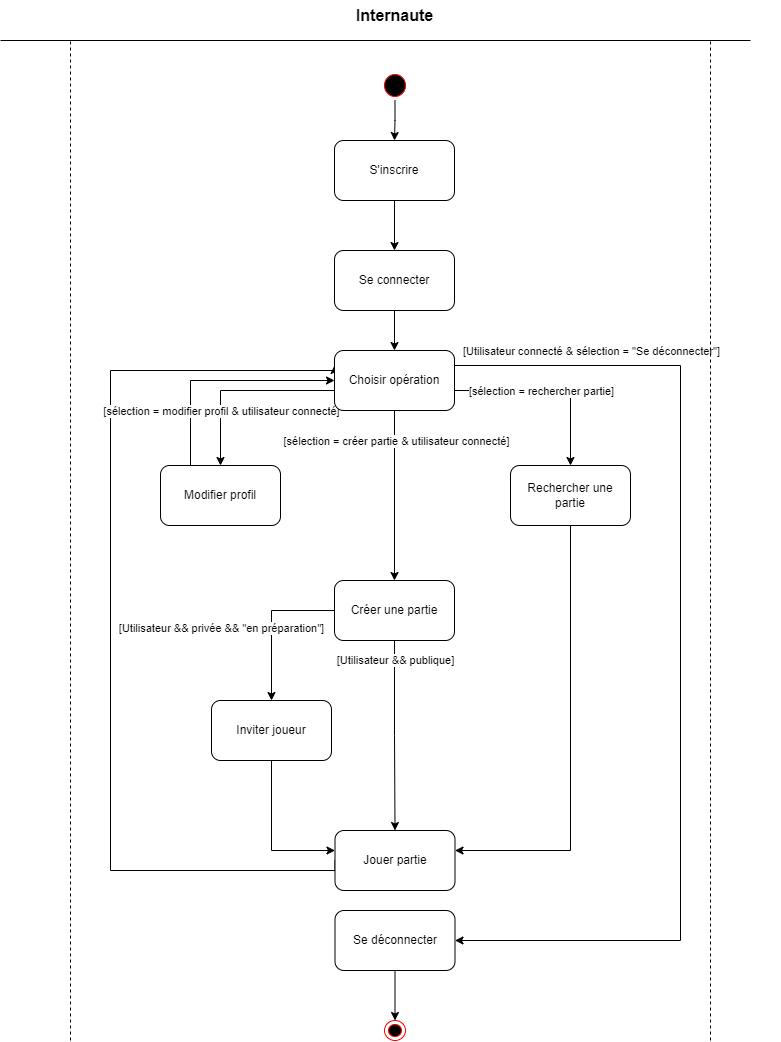

The diagram above was exported from draw.io. Its source (the exported page's mxGraphModel, read from the mxfile embedded in the PNG):
<mxGraphModel dx="1434" dy="802" grid="1" gridSize="10" guides="1" tooltips="1" connect="1" arrows="1" fold="1" page="1" pageScale="1" pageWidth="827" pageHeight="1169" math="0" shadow="0">
  <root>
    <mxCell id="0" />
    <mxCell id="1" parent="0" />
    <mxCell id="VkW_Bc2RFnHEbyvIq_x5-21" value="" style="edgeStyle=orthogonalEdgeStyle;rounded=0;orthogonalLoop=1;jettySize=auto;html=1;strokeColor=#000000;" parent="1" source="QDRrfPD27b0_wzDrcLUz-2" target="QDRrfPD27b0_wzDrcLUz-6" edge="1">
      <mxGeometry relative="1" as="geometry" />
    </mxCell>
    <mxCell id="QDRrfPD27b0_wzDrcLUz-2" value="S'inscrire" style="rounded=1;whiteSpace=wrap;html=1;labelBackgroundColor=none;strokeColor=#000000;" parent="1" vertex="1">
      <mxGeometry x="374" y="230" width="120" height="60" as="geometry" />
    </mxCell>
    <mxCell id="QDRrfPD27b0_wzDrcLUz-5" value="" style="edgeStyle=orthogonalEdgeStyle;rounded=0;orthogonalLoop=1;jettySize=auto;html=1;labelBackgroundColor=none;strokeColor=#000000;fontColor=default;" parent="1" source="QDRrfPD27b0_wzDrcLUz-6" target="QDRrfPD27b0_wzDrcLUz-47" edge="1">
      <mxGeometry x="1" y="10" relative="1" as="geometry">
        <Array as="points" />
        <mxPoint x="-10" y="10" as="offset" />
        <mxPoint x="434.5" y="420" as="targetPoint" />
      </mxGeometry>
    </mxCell>
    <mxCell id="QDRrfPD27b0_wzDrcLUz-6" value="Se connecter" style="rounded=1;whiteSpace=wrap;html=1;labelBackgroundColor=none;strokeColor=#000000;" parent="1" vertex="1">
      <mxGeometry x="374" y="340" width="120" height="60" as="geometry" />
    </mxCell>
    <mxCell id="3WiTWHCvZs_hwgFEXGus-2" style="edgeStyle=orthogonalEdgeStyle;rounded=0;orthogonalLoop=1;jettySize=auto;html=1;exitX=0.25;exitY=0;exitDx=0;exitDy=0;strokeColor=#000000;fontSize=11;" parent="1" source="QDRrfPD27b0_wzDrcLUz-8" target="QDRrfPD27b0_wzDrcLUz-47" edge="1">
      <mxGeometry relative="1" as="geometry">
        <Array as="points">
          <mxPoint x="230" y="470" />
        </Array>
      </mxGeometry>
    </mxCell>
    <mxCell id="QDRrfPD27b0_wzDrcLUz-8" value="Modifier profil" style="rounded=1;whiteSpace=wrap;html=1;labelBackgroundColor=none;strokeColor=#000000;" parent="1" vertex="1">
      <mxGeometry x="200" y="555" width="120" height="60" as="geometry" />
    </mxCell>
    <mxCell id="QDRrfPD27b0_wzDrcLUz-11" value="Créer une partie" style="rounded=1;whiteSpace=wrap;html=1;labelBackgroundColor=none;strokeColor=#000000;" parent="1" vertex="1">
      <mxGeometry x="374" y="670" width="120" height="60" as="geometry" />
    </mxCell>
    <mxCell id="QDRrfPD27b0_wzDrcLUz-18" value="&lt;h1&gt;&lt;br&gt;&lt;/h1&gt;" style="text;html=1;strokeColor=none;fillColor=none;spacing=5;spacingTop=-20;whiteSpace=wrap;overflow=hidden;rounded=0;fontColor=#143642;" parent="1" vertex="1">
      <mxGeometry x="710" y="370" width="110" height="40" as="geometry" />
    </mxCell>
    <mxCell id="VkW_Bc2RFnHEbyvIq_x5-12" style="edgeStyle=orthogonalEdgeStyle;rounded=0;orthogonalLoop=1;jettySize=auto;html=1;exitX=0.5;exitY=1;exitDx=0;exitDy=0;strokeColor=#000000;" parent="1" source="QDRrfPD27b0_wzDrcLUz-21" target="QDRrfPD27b0_wzDrcLUz-27" edge="1">
      <mxGeometry relative="1" as="geometry">
        <Array as="points">
          <mxPoint x="311" y="940" />
        </Array>
      </mxGeometry>
    </mxCell>
    <mxCell id="QDRrfPD27b0_wzDrcLUz-21" value="Inviter joueur" style="rounded=1;whiteSpace=wrap;html=1;strokeColor=#000000;" parent="1" vertex="1">
      <mxGeometry x="251" y="790" width="120" height="60" as="geometry" />
    </mxCell>
    <mxCell id="VkW_Bc2RFnHEbyvIq_x5-7" style="edgeStyle=orthogonalEdgeStyle;rounded=0;orthogonalLoop=1;jettySize=auto;html=1;exitX=0;exitY=0.5;exitDx=0;exitDy=0;entryX=0;entryY=0.25;entryDx=0;entryDy=0;" parent="1" source="QDRrfPD27b0_wzDrcLUz-27" target="QDRrfPD27b0_wzDrcLUz-47" edge="1">
      <mxGeometry relative="1" as="geometry">
        <Array as="points">
          <mxPoint x="375" y="960" />
          <mxPoint x="150" y="960" />
          <mxPoint x="150" y="460" />
          <mxPoint x="374" y="460" />
        </Array>
      </mxGeometry>
    </mxCell>
    <mxCell id="QDRrfPD27b0_wzDrcLUz-27" value="Jouer partie" style="rounded=1;whiteSpace=wrap;html=1;strokeColor=#000000;" parent="1" vertex="1">
      <mxGeometry x="374.5" y="920" width="120" height="60" as="geometry" />
    </mxCell>
    <mxCell id="VkW_Bc2RFnHEbyvIq_x5-19" style="edgeStyle=orthogonalEdgeStyle;rounded=0;orthogonalLoop=1;jettySize=auto;html=1;exitX=0.5;exitY=1;exitDx=0;exitDy=0;strokeColor=#000000;" parent="1" source="QDRrfPD27b0_wzDrcLUz-43" target="QDRrfPD27b0_wzDrcLUz-54" edge="1">
      <mxGeometry relative="1" as="geometry" />
    </mxCell>
    <mxCell id="QDRrfPD27b0_wzDrcLUz-43" value="Se déconnecter" style="rounded=1;whiteSpace=wrap;html=1;" parent="1" vertex="1">
      <mxGeometry x="374.5" y="1000" width="120" height="60" as="geometry" />
    </mxCell>
    <mxCell id="QDRrfPD27b0_wzDrcLUz-45" style="edgeStyle=orthogonalEdgeStyle;rounded=0;orthogonalLoop=1;jettySize=auto;html=1;exitX=0.5;exitY=1;exitDx=0;exitDy=0;strokeColor=#000000;fontColor=#143642;fillColor=#FAE5C7;" parent="1" source="QDRrfPD27b0_wzDrcLUz-47" target="QDRrfPD27b0_wzDrcLUz-11" edge="1">
      <mxGeometry relative="1" as="geometry" />
    </mxCell>
    <mxCell id="VkW_Bc2RFnHEbyvIq_x5-15" value="[sélection = créer partie &amp;amp; utilisateur connecté]" style="edgeLabel;html=1;align=center;verticalAlign=middle;resizable=0;points=[];" parent="QDRrfPD27b0_wzDrcLUz-45" connectable="0" vertex="1">
      <mxGeometry x="-0.7294" y="3" relative="1" as="geometry">
        <mxPoint x="-2" y="7" as="offset" />
      </mxGeometry>
    </mxCell>
    <mxCell id="QDRrfPD27b0_wzDrcLUz-46" style="edgeStyle=orthogonalEdgeStyle;rounded=0;orthogonalLoop=1;jettySize=auto;html=1;exitX=0;exitY=0.5;exitDx=0;exitDy=0;strokeColor=#000000;fontColor=#143642;fillColor=#FAE5C7;" parent="1" source="QDRrfPD27b0_wzDrcLUz-47" target="QDRrfPD27b0_wzDrcLUz-8" edge="1">
      <mxGeometry relative="1" as="geometry">
        <Array as="points">
          <mxPoint x="374" y="480" />
          <mxPoint x="260" y="480" />
        </Array>
      </mxGeometry>
    </mxCell>
    <mxCell id="VkW_Bc2RFnHEbyvIq_x5-17" value="[sélection = modifier profil &amp;amp; utilisateur connecté]" style="edgeLabel;html=1;align=center;verticalAlign=middle;resizable=0;points=[];" parent="QDRrfPD27b0_wzDrcLUz-46" connectable="0" vertex="1">
      <mxGeometry x="0.1156" y="-2" relative="1" as="geometry">
        <mxPoint x="-13" y="22" as="offset" />
      </mxGeometry>
    </mxCell>
    <mxCell id="M00te78vIq9Rm6jODWEi-3" style="edgeStyle=orthogonalEdgeStyle;rounded=0;orthogonalLoop=1;jettySize=auto;html=1;exitX=1;exitY=0.5;exitDx=0;exitDy=0;strokeColor=#000000;" parent="1" source="QDRrfPD27b0_wzDrcLUz-47" target="M00te78vIq9Rm6jODWEi-2" edge="1">
      <mxGeometry relative="1" as="geometry">
        <Array as="points">
          <mxPoint x="494" y="480" />
          <mxPoint x="610" y="480" />
        </Array>
      </mxGeometry>
    </mxCell>
    <mxCell id="VkW_Bc2RFnHEbyvIq_x5-16" value="[sélection = rechercher partie]" style="edgeLabel;html=1;align=center;verticalAlign=middle;resizable=0;points=[];" parent="M00te78vIq9Rm6jODWEi-3" connectable="0" vertex="1">
      <mxGeometry x="-0.2139" y="2" relative="1" as="geometry">
        <mxPoint x="17" y="2" as="offset" />
      </mxGeometry>
    </mxCell>
    <mxCell id="VkW_Bc2RFnHEbyvIq_x5-18" style="edgeStyle=orthogonalEdgeStyle;rounded=0;orthogonalLoop=1;jettySize=auto;html=1;exitX=1;exitY=0.25;exitDx=0;exitDy=0;strokeColor=#000000;" parent="1" source="QDRrfPD27b0_wzDrcLUz-47" target="QDRrfPD27b0_wzDrcLUz-43" edge="1">
      <mxGeometry relative="1" as="geometry">
        <Array as="points">
          <mxPoint x="720" y="455" />
          <mxPoint x="720" y="1030" />
        </Array>
      </mxGeometry>
    </mxCell>
    <mxCell id="VkW_Bc2RFnHEbyvIq_x5-20" value="[Utilisateur connecté &amp;amp; sélection = &quot;Se déconnecter&quot;]" style="edgeLabel;html=1;align=center;verticalAlign=middle;resizable=0;points=[];" parent="VkW_Bc2RFnHEbyvIq_x5-18" connectable="0" vertex="1">
      <mxGeometry x="-0.9194" y="1" relative="1" as="geometry">
        <mxPoint x="95" y="-14" as="offset" />
      </mxGeometry>
    </mxCell>
    <mxCell id="QDRrfPD27b0_wzDrcLUz-47" value="Choisir opération" style="rounded=1;whiteSpace=wrap;html=1;strokeColor=#000000;" parent="1" vertex="1">
      <mxGeometry x="374" y="440" width="120" height="60" as="geometry" />
    </mxCell>
    <mxCell id="QDRrfPD27b0_wzDrcLUz-52" style="edgeStyle=orthogonalEdgeStyle;rounded=0;orthogonalLoop=1;jettySize=auto;html=1;entryX=0.5;entryY=0;entryDx=0;entryDy=0;strokeColor=#000000;fontColor=#143642;fillColor=#FAE5C7;" parent="1" source="QDRrfPD27b0_wzDrcLUz-53" target="QDRrfPD27b0_wzDrcLUz-2" edge="1">
      <mxGeometry relative="1" as="geometry" />
    </mxCell>
    <mxCell id="QDRrfPD27b0_wzDrcLUz-53" value="" style="ellipse;html=1;shape=startState;fillColor=#000000;strokeColor=#ff0000;fontColor=#143642;" parent="1" vertex="1">
      <mxGeometry x="420" y="160" width="29" height="30" as="geometry" />
    </mxCell>
    <mxCell id="QDRrfPD27b0_wzDrcLUz-54" value="" style="ellipse;html=1;shape=endState;fillColor=#000000;strokeColor=#ff0000;fontColor=#143642;" parent="1" vertex="1">
      <mxGeometry x="424" y="1110" width="21" height="20" as="geometry" />
    </mxCell>
    <mxCell id="VkW_Bc2RFnHEbyvIq_x5-3" style="edgeStyle=orthogonalEdgeStyle;rounded=0;orthogonalLoop=1;jettySize=auto;html=1;exitX=0.5;exitY=1;exitDx=0;exitDy=0;" parent="1" source="M00te78vIq9Rm6jODWEi-2" target="QDRrfPD27b0_wzDrcLUz-27" edge="1">
      <mxGeometry relative="1" as="geometry">
        <Array as="points">
          <mxPoint x="610" y="940" />
        </Array>
      </mxGeometry>
    </mxCell>
    <mxCell id="M00te78vIq9Rm6jODWEi-2" value="Rechercher une partie" style="rounded=1;whiteSpace=wrap;html=1;labelBackgroundColor=none;strokeColor=#000000;" parent="1" vertex="1">
      <mxGeometry x="550" y="555" width="120" height="60" as="geometry" />
    </mxCell>
    <mxCell id="VkW_Bc2RFnHEbyvIq_x5-2" style="edgeStyle=orthogonalEdgeStyle;rounded=0;orthogonalLoop=1;jettySize=auto;html=1;" parent="1" source="QDRrfPD27b0_wzDrcLUz-11" target="QDRrfPD27b0_wzDrcLUz-21" edge="1">
      <mxGeometry relative="1" as="geometry">
        <Array as="points">
          <mxPoint x="311" y="700" />
        </Array>
      </mxGeometry>
    </mxCell>
    <mxCell id="VkW_Bc2RFnHEbyvIq_x5-13" value="[Utilisateur &amp;amp;&amp;amp; privée &amp;amp;&amp;amp; &quot;en préparation&quot;]" style="edgeLabel;html=1;align=center;verticalAlign=middle;resizable=0;points=[];" parent="VkW_Bc2RFnHEbyvIq_x5-2" connectable="0" vertex="1">
      <mxGeometry x="0.1934" y="1" relative="1" as="geometry">
        <mxPoint x="-52" y="-11" as="offset" />
      </mxGeometry>
    </mxCell>
    <mxCell id="VkW_Bc2RFnHEbyvIq_x5-6" style="edgeStyle=orthogonalEdgeStyle;rounded=0;orthogonalLoop=1;jettySize=auto;html=1;" parent="1" source="QDRrfPD27b0_wzDrcLUz-11" target="QDRrfPD27b0_wzDrcLUz-27" edge="1">
      <mxGeometry relative="1" as="geometry" />
    </mxCell>
    <mxCell id="VkW_Bc2RFnHEbyvIq_x5-14" value="[Utilisateur &amp;amp;&amp;amp; publique]" style="edgeLabel;html=1;align=center;verticalAlign=middle;resizable=0;points=[];" parent="VkW_Bc2RFnHEbyvIq_x5-6" connectable="0" vertex="1">
      <mxGeometry x="-0.8005" y="1" relative="1" as="geometry">
        <mxPoint x="-1" as="offset" />
      </mxGeometry>
    </mxCell>
    <mxCell id="BZyoKuoL0A_qRyKR6omK-2" value="" style="endArrow=none;html=1;rounded=0;strokeColor=#000000;fontSize=16;" parent="1" edge="1">
      <mxGeometry width="50" height="50" relative="1" as="geometry">
        <mxPoint x="790" y="130" as="sourcePoint" />
        <mxPoint x="40" y="130" as="targetPoint" />
      </mxGeometry>
    </mxCell>
    <mxCell id="BZyoKuoL0A_qRyKR6omK-3" value="&lt;span style=&quot;font-size: 16px;&quot;&gt;&lt;b&gt;Internaute&lt;/b&gt;&lt;/span&gt;" style="text;html=1;align=center;verticalAlign=middle;resizable=0;points=[];autosize=1;strokeColor=none;fillColor=none;" parent="1" vertex="1">
      <mxGeometry x="384" y="90" width="100" height="30" as="geometry" />
    </mxCell>
    <mxCell id="BZyoKuoL0A_qRyKR6omK-4" value="" style="endArrow=none;html=1;rounded=0;strokeColor=#000000;fontSize=16;dashed=1;" parent="1" edge="1">
      <mxGeometry width="50" height="50" relative="1" as="geometry">
        <mxPoint x="110" y="1130" as="sourcePoint" />
        <mxPoint x="110" y="130" as="targetPoint" />
      </mxGeometry>
    </mxCell>
    <mxCell id="BZyoKuoL0A_qRyKR6omK-5" value="" style="endArrow=none;html=1;rounded=0;strokeColor=#000000;fontSize=16;dashed=1;" parent="1" edge="1">
      <mxGeometry width="50" height="50" relative="1" as="geometry">
        <mxPoint x="750" y="1130" as="sourcePoint" />
        <mxPoint x="750" y="130" as="targetPoint" />
      </mxGeometry>
    </mxCell>
  </root>
</mxGraphModel>